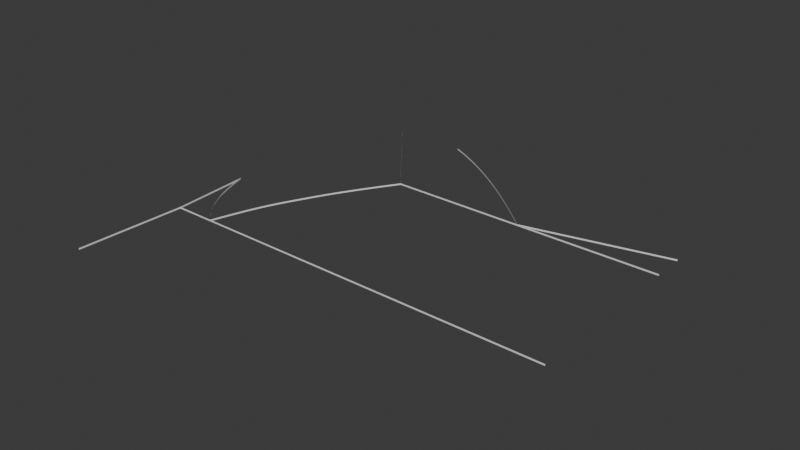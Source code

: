 # Source: Diagrama_hierro_carbono.blend  (saved by Blender 4.1.24; exported with 4.5.12 LTS)
import bpy
from mathutils import Matrix  # noqa: F401  (used for matrix-valued properties, if any)

bpy.ops.wm.read_factory_settings(use_empty=True)
scene = bpy.context.scene
scene.name = 'Scene'

# ---- collections
col_zonaliquida = bpy.data.collections.new('ZonaLiquida'); scene.collection.children.link(col_zonaliquida)
col_zonal_gama = bpy.data.collections.new('ZonaL+Gama'); scene.collection.children.link(col_zonal_gama)
col_zonagama = bpy.data.collections.new('ZonaGama'); scene.collection.children.link(col_zonagama)
col_zonaalpha_gama = bpy.data.collections.new('ZonaAlpha+Gama'); scene.collection.children.link(col_zonaalpha_gama)
col_zonaalpha = bpy.data.collections.new('ZonaAlpha'); scene.collection.children.link(col_zonaalpha)
col_zonal_fe3c = bpy.data.collections.new('ZonaL+Fe3C'); scene.collection.children.link(col_zonal_fe3c)
col_zonagama_fe3c = bpy.data.collections.new('ZonaGama+Fe3C'); scene.collection.children.link(col_zonagama_fe3c)

# ---- world
world_world = bpy.data.worlds.new('World'); scene.world = world_world
world_world.use_nodes = True; world_world.node_tree.nodes.clear()
_N = world_world.node_tree.nodes; _L = world_world.node_tree.links
n0 = _N.new('ShaderNodeOutputWorld'); n0.name = 'World Output'; n0.location = (300, 300)
n1 = _N.new('ShaderNodeBackground'); n1.name = 'Background'; n1.location = (10, 300)
n1.inputs[0].default_value = (0.05088, 0.05088, 0.05088, 1.0)
_L.new(n1.outputs[0], n0.inputs[0])
n0.is_active_output = True
world_world.color = (0.05088, 0.05088, 0.05088)
world_world.use_sun_shadow = False
world_world.sun_shadow_jitter_overblur = 0.0

# ---- meshes
me_plane_005 = bpy.data.meshes.new('Plane.005')
me_plane_005.from_pydata([(0.01791, -1.0, 1.097e-06), (2.018, -1.0, 1.097e-06), (0.01791, 1.0, 1.097e-06), (2.018, 1.0, 1.097e-06), (0.01791, -1.0, 0.0008655), (2.018, -1.0, 0.0008655), (0.01791, 1.0, 0.0008655), (2.018, 1.0, 0.0008655)], [], [(0, 2, 3, 1), (4, 5, 7, 6), (1, 3, 7, 5), (2, 0, 4, 6), (3, 2, 6, 7), (0, 1, 5, 4)])
_uv = me_plane_005.uv_layers.new(name='UVMap')
_uv.uv.foreach_set('vector', [0.0, 0.0, 0.0, 1.0, 1.0, 1.0, 1.0, 0.0, 0.0, 0.0, 1.0, 0.0, 1.0, 1.0, 0.0, 1.0, 1.0, 0.0, 1.0, 1.0, 1.0, 1.0, 1.0, 0.0, 0.0, 1.0, 0.0, 0.0, 0.0, 0.0, 0.0, 1.0, 1.0, 1.0, 0.0, 1.0, 0.0, 1.0, 1.0, 1.0, 0.0, 0.0, 1.0, 0.0, 1.0, 0.0, 0.0, 0.0])
me_plane_005.update()
me_plane_002 = bpy.data.meshes.new('Plane.002')
me_plane_002.from_pydata([(-1.0, -1.0, 0.0), (1.0, -1.0, 0.0), (-1.0, 1.0, 0.0), (1.0, 1.0, 0.0), (-1.0, -1.0, 0.006876), (1.0, -1.0, 0.006876), (-1.0, 1.0, 0.006876), (1.0, 1.0, 0.006876)], [], [(0, 2, 3, 1), (4, 5, 7, 6), (3, 2, 6, 7), (0, 1, 5, 4), (1, 3, 7, 5), (2, 0, 4, 6)])
_uv = me_plane_002.uv_layers.new(name='UVMap')
_uv.uv.foreach_set('vector', [0.0, 0.0, 0.0, 1.0, 1.0, 1.0, 1.0, 0.0, 0.0, 0.0, 1.0, 0.0, 1.0, 1.0, 0.0, 1.0, 1.0, 1.0, 0.0, 1.0, 0.0, 1.0, 1.0, 1.0, 0.0, 0.0, 1.0, 0.0, 1.0, 0.0, 0.0, 0.0, 1.0, 0.0, 1.0, 1.0, 1.0, 1.0, 1.0, 0.0, 0.0, 1.0, 0.0, 0.0, 0.0, 0.0, 0.0, 1.0])
me_plane_002.update()
me_plane_008 = bpy.data.meshes.new('Plane.008')
me_plane_008.from_pydata([(-1.0, -1.0, 0.0), (1.0, -1.0, 0.0), (-1.0, 1.0, 0.0), (1.0, 1.0, 0.0), (-1.0, -1.0, 0.006876), (1.0, -1.0, 0.006876), (-1.0, 1.0, 0.006876), (1.0, 1.0, 0.006876)], [], [(0, 2, 3, 1), (4, 5, 7, 6), (3, 2, 6, 7), (0, 1, 5, 4), (1, 3, 7, 5), (2, 0, 4, 6)])
_uv = me_plane_008.uv_layers.new(name='UVMap')
_uv.uv.foreach_set('vector', [0.0, 0.0, 0.0, 1.0, 1.0, 1.0, 1.0, 0.0, 0.0, 0.0, 1.0, 0.0, 1.0, 1.0, 0.0, 1.0, 1.0, 1.0, 0.0, 1.0, 0.0, 1.0, 1.0, 1.0, 0.0, 0.0, 1.0, 0.0, 1.0, 0.0, 0.0, 0.0, 1.0, 0.0, 1.0, 1.0, 1.0, 1.0, 1.0, 0.0, 0.0, 1.0, 0.0, 0.0, 0.0, 0.0, 0.0, 1.0])
me_plane_008.update()
me_plane_009 = bpy.data.meshes.new('Plane.009')
me_plane_009.from_pydata([(-1.0, -1.0, 0.0), (1.0, -1.0, 0.0), (-1.0, 1.0, 0.0), (1.0, 1.0, 0.0), (-1.0, -1.0, 0.006876), (1.0, -1.0, 0.006876), (-1.0, 1.0, 0.006876), (1.0, 1.0, 0.006876)], [], [(0, 2, 3, 1), (4, 5, 7, 6), (3, 2, 6, 7), (0, 1, 5, 4), (1, 3, 7, 5), (2, 0, 4, 6)])
_uv = me_plane_009.uv_layers.new(name='UVMap')
_uv.uv.foreach_set('vector', [0.0, 0.0, 0.0, 1.0, 1.0, 1.0, 1.0, 0.0, 0.0, 0.0, 1.0, 0.0, 1.0, 1.0, 0.0, 1.0, 1.0, 1.0, 0.0, 1.0, 0.0, 1.0, 1.0, 1.0, 0.0, 0.0, 1.0, 0.0, 1.0, 0.0, 0.0, 0.0, 1.0, 0.0, 1.0, 1.0, 1.0, 1.0, 1.0, 0.0, 0.0, 1.0, 0.0, 0.0, 0.0, 0.0, 0.0, 1.0])
me_plane_009.update()
me_plane = bpy.data.meshes.new('Plane')
me_plane.from_pydata([(0.01791, -1.0, 1.097e-06), (2.018, -1.0, 1.097e-06), (0.01791, 1.0, 1.097e-06), (2.018, 1.0, 1.097e-06), (0.01791, -1.0, 0.004088), (2.018, -1.0, 0.004088), (0.01791, 1.0, 0.004088), (2.018, 1.0, 0.004088)], [], [(0, 2, 3, 1), (4, 5, 7, 6), (1, 3, 7, 5), (2, 0, 4, 6), (3, 2, 6, 7), (0, 1, 5, 4)])
_uv = me_plane.uv_layers.new(name='UVMap')
_uv.uv.foreach_set('vector', [0.0, 0.0, 0.0, 1.0, 1.0, 1.0, 1.0, 0.0, 0.0, 0.0, 1.0, 0.0, 1.0, 1.0, 0.0, 1.0, 1.0, 0.0, 1.0, 1.0, 1.0, 1.0, 1.0, 0.0, 0.0, 1.0, 0.0, 0.0, 0.0, 0.0, 0.0, 1.0, 1.0, 1.0, 0.0, 1.0, 0.0, 1.0, 1.0, 1.0, 0.0, 0.0, 1.0, 0.0, 1.0, 0.0, 0.0, 0.0])
me_plane.update()
me_plane_010 = bpy.data.meshes.new('Plane.010')
me_plane_010.from_pydata([(0.01791, -1.0, 1.097e-06), (2.018, -1.0, 1.097e-06), (0.01791, 1.0, 1.097e-06), (2.018, 1.0, 1.097e-06), (0.01791, -1.0, 0.004088), (2.018, -1.0, 0.004088), (0.01791, 1.0, 0.004088), (2.018, 1.0, 0.004088)], [], [(0, 2, 3, 1), (4, 5, 7, 6), (1, 3, 7, 5), (2, 0, 4, 6), (3, 2, 6, 7), (0, 1, 5, 4)])
_uv = me_plane_010.uv_layers.new(name='UVMap')
_uv.uv.foreach_set('vector', [0.0, 0.0, 0.0, 1.0, 1.0, 1.0, 1.0, 0.0, 0.0, 0.0, 1.0, 0.0, 1.0, 1.0, 0.0, 1.0, 1.0, 0.0, 1.0, 1.0, 1.0, 1.0, 1.0, 0.0, 0.0, 1.0, 0.0, 0.0, 0.0, 0.0, 0.0, 1.0, 1.0, 1.0, 0.0, 1.0, 0.0, 1.0, 1.0, 1.0, 0.0, 0.0, 1.0, 0.0, 1.0, 0.0, 0.0, 0.0])
me_plane_010.update()
me_plane_001 = bpy.data.meshes.new('Plane.001')
me_plane_001.from_pydata([(-1.0, -1.0, 0.0), (1.0, -1.0, 0.0), (-1.0, 1.0, 0.0), (1.0, 1.0, 0.0), (-1.0, -1.0, 0.02201), (1.0, -1.0, 0.02201), (-1.0, 1.0, 0.02201), (1.0, 1.0, 0.02201)], [], [(0, 2, 3, 1), (4, 5, 7, 6), (3, 2, 6, 7), (0, 1, 5, 4), (1, 3, 7, 5), (2, 0, 4, 6)])
_uv = me_plane_001.uv_layers.new(name='UVMap')
_uv.uv.foreach_set('vector', [0.0, 0.0, 0.0, 1.0, 1.0, 1.0, 1.0, 0.0, 0.0, 0.0, 1.0, 0.0, 1.0, 1.0, 0.0, 1.0, 1.0, 1.0, 0.0, 1.0, 0.0, 1.0, 1.0, 1.0, 0.0, 0.0, 1.0, 0.0, 1.0, 0.0, 0.0, 0.0, 1.0, 0.0, 1.0, 1.0, 1.0, 1.0, 1.0, 0.0, 0.0, 1.0, 0.0, 0.0, 0.0, 0.0, 0.0, 1.0])
me_plane_001.update()
me_plane_011 = bpy.data.meshes.new('Plane.011')
me_plane_011.from_pydata([(-1.0, -1.0, 0.0), (1.0, -1.0, 0.0), (-1.0, 1.0, 0.0), (1.0, 1.0, 0.0), (-1.0, -1.0, 0.02201), (1.0, -1.0, 0.02201), (-1.0, 1.0, 0.02201), (1.0, 1.0, 0.02201)], [], [(0, 2, 3, 1), (4, 5, 7, 6), (3, 2, 6, 7), (0, 1, 5, 4), (1, 3, 7, 5), (2, 0, 4, 6)])
_uv = me_plane_011.uv_layers.new(name='UVMap')
_uv.uv.foreach_set('vector', [0.0, 0.0, 0.0, 1.0, 1.0, 1.0, 1.0, 0.0, 0.0, 0.0, 1.0, 0.0, 1.0, 1.0, 0.0, 1.0, 1.0, 1.0, 0.0, 1.0, 0.0, 1.0, 1.0, 1.0, 0.0, 0.0, 1.0, 0.0, 1.0, 0.0, 0.0, 0.0, 1.0, 0.0, 1.0, 1.0, 1.0, 1.0, 1.0, 0.0, 0.0, 1.0, 0.0, 0.0, 0.0, 0.0, 0.0, 1.0])
me_plane_011.update()
me_plane_013 = bpy.data.meshes.new('Plane.013')
me_plane_013.from_pydata([(-1.0, -1.0, 0.0), (1.0, -1.0, 0.0), (-1.0, 1.0, 0.0), (1.0, 1.0, 0.0), (-1.0, -1.0, 0.02201), (1.0, -1.0, 0.02201), (-1.0, 1.0, 0.02201), (1.0, 1.0, 0.02201)], [], [(0, 2, 3, 1), (4, 5, 7, 6), (3, 2, 6, 7), (0, 1, 5, 4), (1, 3, 7, 5), (2, 0, 4, 6)])
_uv = me_plane_013.uv_layers.new(name='UVMap')
_uv.uv.foreach_set('vector', [0.0, 0.0, 0.0, 1.0, 1.0, 1.0, 1.0, 0.0, 0.0, 0.0, 1.0, 0.0, 1.0, 1.0, 0.0, 1.0, 1.0, 1.0, 0.0, 1.0, 0.0, 1.0, 1.0, 1.0, 0.0, 0.0, 1.0, 0.0, 1.0, 0.0, 0.0, 0.0, 1.0, 0.0, 1.0, 1.0, 1.0, 1.0, 1.0, 0.0, 0.0, 1.0, 0.0, 0.0, 0.0, 0.0, 0.0, 1.0])
me_plane_013.update()
me_plane_014 = bpy.data.meshes.new('Plane.014')
me_plane_014.from_pydata([(-1.0, -1.0, 0.0), (1.0, -1.0, 0.0), (-1.0, 1.0, 0.0), (1.0, 1.0, 0.0), (-1.0, -1.0, 0.006876), (1.0, -1.0, 0.006876), (-1.0, 1.0, 0.006876), (1.0, 1.0, 0.006876)], [], [(0, 2, 3, 1), (4, 5, 7, 6), (3, 2, 6, 7), (0, 1, 5, 4), (1, 3, 7, 5), (2, 0, 4, 6)])
_uv = me_plane_014.uv_layers.new(name='UVMap')
_uv.uv.foreach_set('vector', [0.0, 0.0, 0.0, 1.0, 1.0, 1.0, 1.0, 0.0, 0.0, 0.0, 1.0, 0.0, 1.0, 1.0, 0.0, 1.0, 1.0, 1.0, 0.0, 1.0, 0.0, 1.0, 1.0, 1.0, 0.0, 0.0, 1.0, 0.0, 1.0, 0.0, 0.0, 0.0, 1.0, 0.0, 1.0, 1.0, 1.0, 1.0, 1.0, 0.0, 0.0, 1.0, 0.0, 0.0, 0.0, 0.0, 0.0, 1.0])
me_plane_014.update()
me_plane_015 = bpy.data.meshes.new('Plane.015')
me_plane_015.from_pydata([(-1.0, -1.0, 0.0), (1.0, -1.0, 0.0), (-1.0, 1.0, 0.0), (1.0, 1.0, 0.0), (-1.0, -1.0, 0.006876), (1.0, -1.0, 0.006876), (-1.0, 1.0, 0.006876), (1.0, 1.0, 0.006876)], [], [(0, 2, 3, 1), (4, 5, 7, 6), (3, 2, 6, 7), (0, 1, 5, 4), (1, 3, 7, 5), (2, 0, 4, 6)])
_uv = me_plane_015.uv_layers.new(name='UVMap')
_uv.uv.foreach_set('vector', [0.0, 0.0, 0.0, 1.0, 1.0, 1.0, 1.0, 0.0, 0.0, 0.0, 1.0, 0.0, 1.0, 1.0, 0.0, 1.0, 1.0, 1.0, 0.0, 1.0, 0.0, 1.0, 1.0, 1.0, 0.0, 0.0, 1.0, 0.0, 1.0, 0.0, 0.0, 0.0, 1.0, 0.0, 1.0, 1.0, 1.0, 1.0, 1.0, 0.0, 0.0, 1.0, 0.0, 0.0, 0.0, 0.0, 0.0, 1.0])
me_plane_015.update()

# ---- curves / text
cu_nurbspath_002 = bpy.data.curves.new('NurbsPath.002', 'CURVE')
cu_nurbspath_002.dimensions = '3D'
_sp = cu_nurbspath_002.splines.new('NURBS'); _sp.points.add(4)
_sp.points.foreach_set('co', [-2.336, -0.3916, -4.964e-06, 1.0, -1.475, 0.1911, -4.965e-06, 1.0, 0.04606, 0.9706, -5.288e-06, 1.0, 1.23, -0.6506, -5.242e-06, 1.0, 2.108, -2.769, -5.136e-06, 1.0])
_sp.order_u = 5
_sp.order_v = 0
_sp.use_endpoint_u = True
cu_nurbspath_002.use_path = True
cu_nurbspath_002.bevel_mode = 'PROFILE'
cu_nurbspath_002.bevel_profile.use_clip = True
cu_nurbspath_002.bevel_resolution = 10
cu_nurbspath_002.fill_mode = 'FULL'
cu_nurbspath = bpy.data.curves.new('NurbsPath', 'CURVE')
cu_nurbspath.dimensions = '3D'
_sp = cu_nurbspath.splines.new('NURBS'); _sp.points.add(5)
_sp.points.foreach_set('co', [-1.85, 0.5453, 0.0, 1.0, -1.052, -2.124, 0.0, 1.0, -0.662, -2.53, 0.0, 1.0, -0.2762, -2.921, 0.0, 1.0, 0.07043, -2.556, 0.0, 1.0, 0.4067, -1.949, 0.0, 1.0])
_sp.order_v = 0
_sp.use_endpoint_u = True
cu_nurbspath.use_path = True
cu_nurbspath.bevel_mode = 'PROFILE'
cu_nurbspath.bevel_profile.use_clip = True
cu_nurbspath.bevel_resolution = 10
cu_nurbspath.fill_mode = 'FULL'
cu_nurbspath_005 = bpy.data.curves.new('NurbsPath.005', 'CURVE')
cu_nurbspath_005.dimensions = '3D'
_sp = cu_nurbspath_005.splines.new('NURBS'); _sp.points.add(5)
_sp.points.foreach_set('co', [-3.056, -0.9752, 0.0, 1.0, -1.697, -2.441, 0.0, 1.0, -0.6904, -2.36, 0.0, 1.0, 0.06877, -2.343, 0.0, 1.0, 0.7762, -1.58, 0.0, 1.0, 1.603, -0.04338, 0.0, 1.0])
_sp.order_v = 0
_sp.use_endpoint_u = True
cu_nurbspath_005.use_path = True
cu_nurbspath_005.bevel_mode = 'PROFILE'
cu_nurbspath_005.bevel_profile.use_clip = True
cu_nurbspath_005.bevel_resolution = 10
cu_nurbspath_005.fill_mode = 'FULL'

# ---- objects
ob_empty = bpy.data.objects.new('Empty', None)
ob_zonaliquidacurva = bpy.data.objects.new('ZonaLiquidaCurva', me_plane_005)
ob_nurbszonaliquida = bpy.data.objects.new('NurbsZonaLiquida', cu_nurbspath_002)
ob_zonaliquidarecta = bpy.data.objects.new('ZonaLiquidaRecta', me_plane_002)
ob_zonal_gama = bpy.data.objects.new('ZonaL+Gama', me_plane_008)
ob_zonal_gama2 = bpy.data.objects.new('ZonaL+Gama2', me_plane_009)
ob_zonagama = bpy.data.objects.new('ZonaGama', me_plane)
ob_nurbszonaama = bpy.data.objects.new('NurbsZonaama', cu_nurbspath)
ob_nurbszonagama2 = bpy.data.objects.new('NurbsZonaGama2', cu_nurbspath_005)
ob_zonagama2 = bpy.data.objects.new('ZonaGama2', me_plane_010)
ob_zonaalpha_gamarecta = bpy.data.objects.new('ZonaAlpha+GamaRecta', me_plane_001)
ob_zonaalpha_gamarecta2 = bpy.data.objects.new('ZonaAlpha+GamaRecta2', me_plane_011)
ob_zonaalpharecta = bpy.data.objects.new('ZonaAlphaRecta', me_plane_013)
ob_zonal_fe3c = bpy.data.objects.new('ZonaL+Fe3C', me_plane_014)
ob_zonagama_fe3c = bpy.data.objects.new('ZonaGama+Fe3C', me_plane_015)

# ---- transforms, parenting, visibility, modifiers, constraints
ob_empty.location = (50.0, 50.15, 0.0)
ob_empty.scale = (27.99, 27.99, 1.0)
ob_empty.empty_display_type = 'IMAGE'
ob_empty.empty_display_size = 5.0
ob_empty.hide_render = True
ob_zonaliquidacurva.location = (47.16, 89.2, 0.0)
ob_zonaliquidacurva.rotation_euler = (4.712, 0.0, 2.472)
ob_zonaliquidacurva.scale = (0.502, 0.2, 1.0)
_m = ob_zonaliquidacurva.modifiers.new('Array', 'ARRAY')
_m.count = 59
_m = ob_zonaliquidacurva.modifiers.new('Curve', 'CURVE')
_m.object = ob_nurbszonaliquida
ob_nurbszonaliquida.location = (47.16, 89.2, 0.0)
ob_nurbszonaliquida.rotation_euler = (3.142, 0.0, 2.472)
ob_nurbszonaliquida.scale = (10.0, 1.0, 1.0)
ob_zonaliquidarecta.location = (82.59, 78.42, 8.485e-07)
ob_zonaliquidarecta.rotation_euler = (1.571, 3.867e-09, 0.2273)
ob_zonaliquidarecta.scale = (17.83, 0.2, 1.0)
ob_zonal_gama.location = (48.46, 74.38, 8.485e-07)
ob_zonal_gama.rotation_euler = (1.571, 3.867e-09, 0.0)
ob_zonal_gama.scale = (16.78, 0.2, 1.0)
ob_zonal_gama2.location = (21.37, 87.16, 8.5e-07)
ob_zonal_gama2.rotation_euler = (1.571, 3.867e-09, -0.8916)
ob_zonal_gama2.scale = (16.45, 0.2, 1.0)
ob_zonagama.location = (10.61, 36.93, -4.768e-07)
ob_zonagama.rotation_euler = (1.571, -0.0, 5.345)
ob_zonagama.scale = (0.497, 0.2, 1.0)
_m = ob_zonagama.modifiers.new('Array', 'ARRAY')
_m.count = 49
_m = ob_zonagama.modifiers.new('Curve', 'CURVE')
_m.object = ob_nurbszonaama
ob_nurbszonaama.location = (10.61, 36.93, -4.768e-07)
ob_nurbszonaama.rotation_euler = (0.0, -0.0, 5.345)
ob_nurbszonaama.scale = (10.0, 1.0, 1.0)
ob_nurbszonagama2.location = (18.75, 46.77, -5.96e-07)
ob_nurbszonagama2.rotation_euler = (0.0, -0.0, 4.24)
ob_nurbszonagama2.scale = (10.0, 1.0, 1.0)
ob_zonagama2.location = (18.75, 46.77, -5.96e-07)
ob_zonagama2.rotation_euler = (1.571, -0.0, 4.24)
ob_zonagama2.scale = (0.5002, 0.2, 1.0)
_m = ob_zonagama2.modifiers.new('Array', 'ARRAY')
_m.count = 63
_m = ob_zonagama2.modifiers.new('Curve', 'CURVE')
_m.object = ob_nurbszonagama2
ob_zonaalpha_gamarecta.location = (6.296, 32.48, -3.174e-08)
ob_zonaalpha_gamarecta.rotation_euler = (1.571, 0.0, 0.0)
ob_zonaalpha_gamarecta.scale = (5.0, 0.2, 1.0)
ob_zonaalpha_gamarecta2.location = (0.7975, 42.15, -3.428e-08)
ob_zonaalpha_gamarecta2.rotation_euler = (1.571, -4.298e-10, -1.517)
ob_zonaalpha_gamarecta2.scale = (9.7, 0.2, 1.0)
ob_zonaalpharecta.location = (0.7455, 19.08, -3.421e-08)
ob_zonaalpharecta.rotation_euler = (1.571, -4.298e-10, -1.614)
ob_zonaalpharecta.scale = (13.41, 0.2, 1.0)
ob_zonal_fe3c.location = (82.61, 74.38, 8.485e-07)
ob_zonal_fe3c.rotation_euler = (1.571, 3.867e-09, 0.0)
ob_zonal_fe3c.scale = (17.38, 0.2, 1.0)
ob_zonagama_fe3c.location = (55.62, 32.48, 8.485e-07)
ob_zonagama_fe3c.rotation_euler = (1.571, 3.867e-09, 0.0)
ob_zonagama_fe3c.scale = (44.33, 0.2, 1.0)

# ---- collection membership
scene.collection.objects.link(ob_empty)
col_zonaliquida.objects.link(ob_zonaliquidacurva)
col_zonaliquida.objects.link(ob_nurbszonaliquida)
col_zonaliquida.objects.link(ob_zonaliquidarecta)
col_zonal_gama.objects.link(ob_zonal_gama)
col_zonal_gama.objects.link(ob_zonal_gama2)
col_zonagama.objects.link(ob_zonagama)
col_zonagama.objects.link(ob_nurbszonaama)
col_zonagama.objects.link(ob_nurbszonagama2)
col_zonagama.objects.link(ob_zonagama2)
col_zonaalpha_gama.objects.link(ob_zonaalpha_gamarecta)
col_zonaalpha_gama.objects.link(ob_zonaalpha_gamarecta2)
col_zonaalpha.objects.link(ob_zonaalpharecta)
col_zonal_fe3c.objects.link(ob_zonal_fe3c)
col_zonagama_fe3c.objects.link(ob_zonagama_fe3c)

# ---- scene / render settings (as saved in the file)
scene.frame_start = 1; scene.frame_end = 250; scene.frame_set(1)
scene.render.engine = 'BLENDER_EEVEE_NEXT'
scene.cycles.sampling_pattern = 'TABULATED_SOBOL'
scene.eevee.ray_tracing_options.trace_max_roughness = 0.0
bpy.context.view_layer.update()

# ---- added for rendering (the .blend has no active camera and no usable light): camera, sun
cam_auto = bpy.data.cameras.new('AutoCamera')
cam_auto.lens = 50.0
cam_auto.sensor_width = 36.0
cam_auto.clip_end = 2455.02
ob_auto_camera = bpy.data.objects.new('AutoCamera', cam_auto)
scene.collection.objects.link(ob_auto_camera)
ob_auto_camera.location = (185.185, -110.006, 111.91)
ob_auto_camera.rotation_euler = (1.09748, -7.21219e-08, 0.694738)
scene.camera = ob_auto_camera
light_auto_sun = bpy.data.lights.new('AutoSun', 'SUN')
light_auto_sun.energy = 3.0
light_auto_sun.angle = 0.0523599
ob_auto_sun = bpy.data.objects.new('AutoSun', light_auto_sun)
scene.collection.objects.link(ob_auto_sun)
ob_auto_sun.rotation_euler = (0.872665, 0.174533, 0.523599)
bpy.context.view_layer.update()

